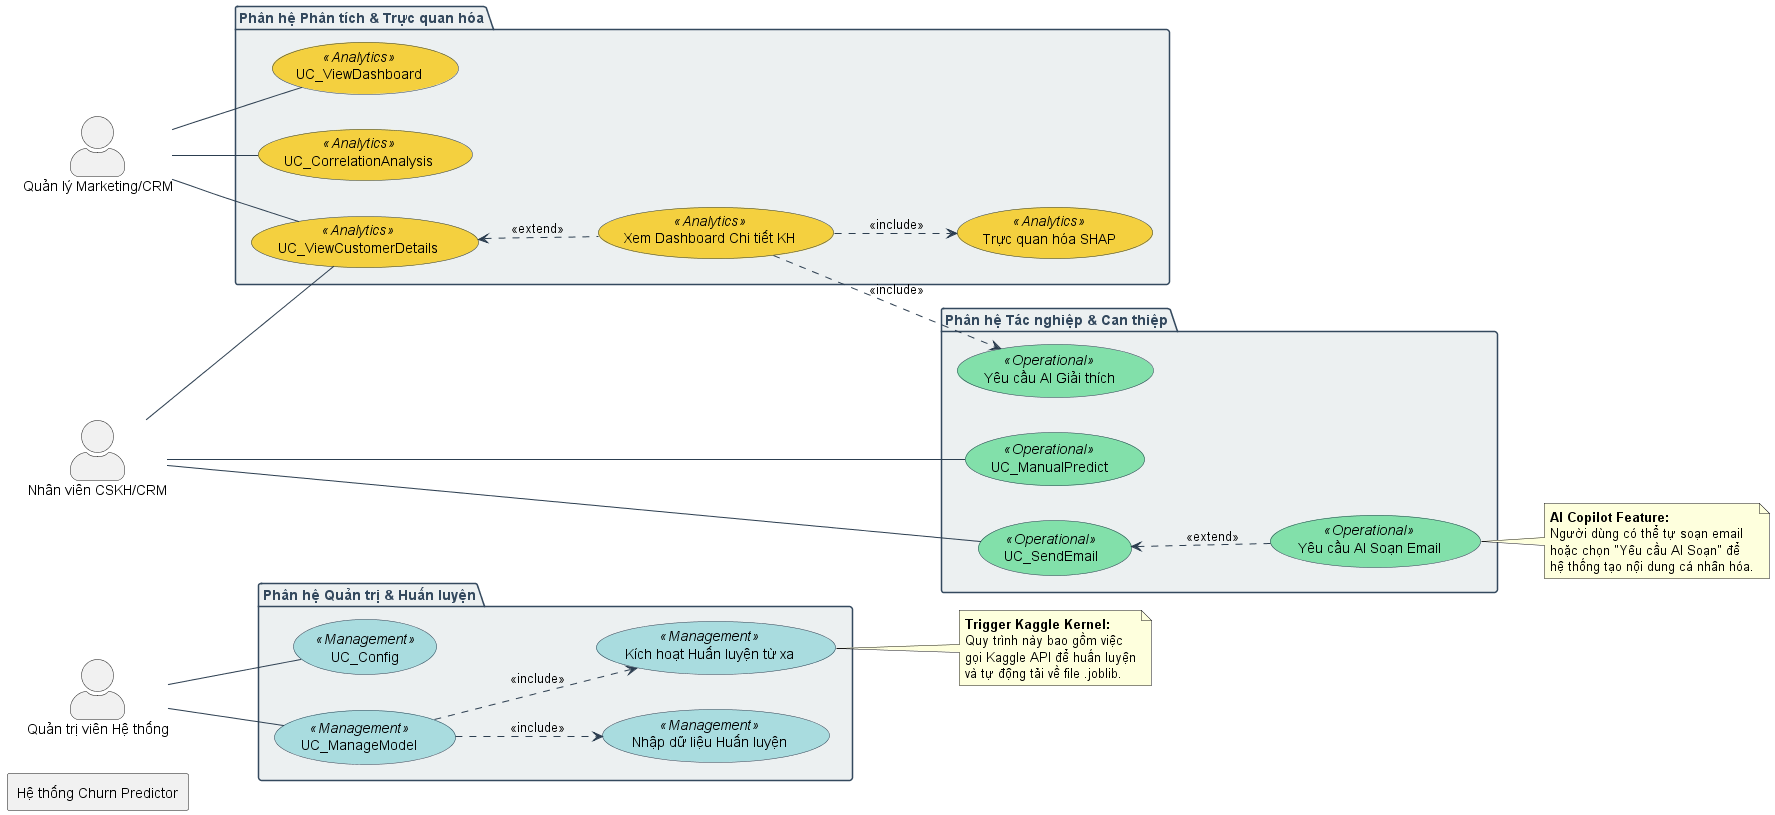

The diagram above was rendered by PlantUML. Its source (embedded in the PNG):
@startuml
' --- Style Settings for better readability ---
skinparam actorStyle awesome
skinparam usecase {
    BackgroundColor<<Management>> #A9DCDF
    BackgroundColor<<Analytics>> #F4D03F
    BackgroundColor<<Operational>> #82E0AA
    BorderColor #2C3E50
    ArrowColor #2C3E50
}
skinparam package {
    BackgroundColor #ECF0F1
    BorderColor #34495E
    FontColor #34495E
}
left to right direction

' --- Define Actors ---
actor "Quản trị viên Hệ thống" as Admin
actor "Quản lý Marketing/CRM" as Manager
actor "Nhân viên CSKH/CRM" as Staff

' --- Group Use Cases into Packages for clarity ---
package "Phân hệ Quản trị & Huấn luyện" {
    usecase "Cấu hình Hệ thống" as UC_Config <<Management>>
    usecase "Quản lý Mô hình" as UC_ManageModel <<Management>>
    usecase "Nhập dữ liệu Huấn luyện" as UC_UploadData <<Management>>
    usecase "Kích hoạt Huấn luyện từ xa" as UC_TrainModel <<Management>>
}

package "Phân hệ Phân tích & Trực quan hóa" {
    usecase "Xem Dashboard Tổng quan" as UC_ViewDashboard <<Analytics>>
    usecase "Phân tích Tương quan" as UC_CorrelationAnalysis <<Analytics>>
    usecase "Xem Chi tiết Rủi ro Khách hàng" as UC_ViewCustomerDetails <<Analytics>>
    usecase "Xem Dashboard Chi tiết KH" as UC_ViewCustomerDashboard <<Analytics>>
    usecase "Trực quan hóa SHAP" as UC_VisualizeSHAP <<Analytics>>
}

package "Phân hệ Tác nghiệp & Can thiệp" {
    usecase "Dự báo Rời bỏ Thủ công" as UC_ManualPredict <<Operational>>
    usecase "Yêu cầu AI Giải thích" as UC_AI_Explain <<Operational>>
    usecase "Yêu cầu AI Soạn Email" as UC_AI_Email <<Operational>>
    usecase "Gửi Email Giữ chân" as UC_SendEmail <<Operational>>
}

' --- Define Actor to Use Case relationships ---

' Administrator's Use Cases
Admin -- UC_Config
Admin -- UC_ManageModel

' Manager's Use Cases
Manager -- UC_ViewDashboard
Manager -- UC_CorrelationAnalysis
Manager -- UC_ViewCustomerDetails

' Staff's Use Cases
Staff -- UC_ViewCustomerDetails
Staff -- UC_ManualPredict
Staff -- UC_SendEmail

' --- Define relationships between Use Cases ---

' "Quản lý Mô hình" is composed of two main steps
UC_ManageModel ..> UC_UploadData : <<include>>
UC_ManageModel ..> UC_TrainModel : <<include>>

' "Xem Chi tiết Rủi ro Khách hàng" is the entry point to a detailed dashboard
UC_ViewCustomerDetails <.. UC_ViewCustomerDashboard : <<extend>>

' The detailed customer dashboard includes SHAP and AI interactions
UC_ViewCustomerDashboard ..> UC_VisualizeSHAP : <<include>>
UC_ViewCustomerDashboard ..> UC_AI_Explain : <<include>>

' Sending an email can be enhanced by AI
UC_SendEmail <.. UC_AI_Email : <<extend>>


' --- Add System Boundary ---
rectangle "Hệ thống Churn Predictor" {
    (UC_Config)
    (UC_ManageModel)
    (UC_ViewDashboard)
    (UC_CorrelationAnalysis)
    (UC_ViewCustomerDetails)
    (UC_ManualPredict)
    (UC_SendEmail)
}

' --- Notes for explanation ---
note right of UC_TrainModel
  **Trigger Kaggle Kernel:**
  Quy trình này bao gồm việc
  gọi Kaggle API để huấn luyện
  và tự động tải về file .joblib.
end note

note right of UC_AI_Email
  **AI Copilot Feature:**
  Người dùng có thể tự soạn email
  hoặc chọn "Yêu cầu AI Soạn" để
  hệ thống tạo nội dung cá nhân hóa.
end note
@enduml